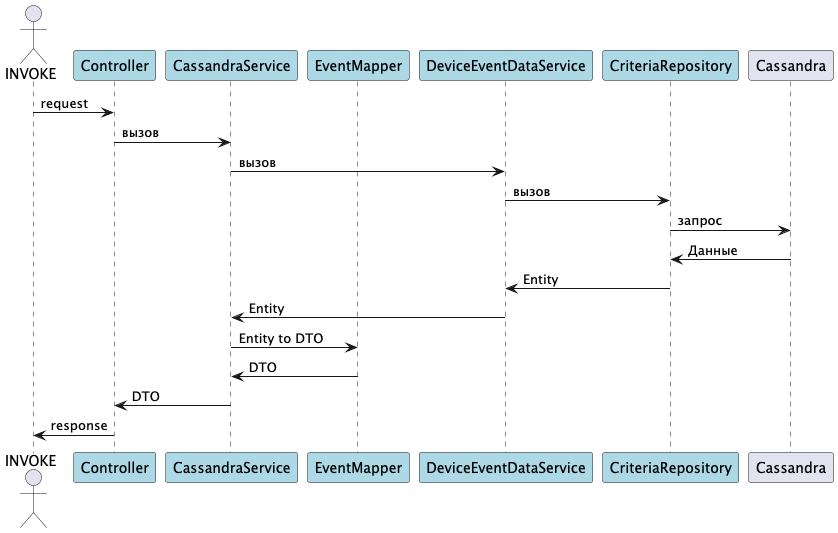

The diagram above was rendered by PlantUML. Its source (embedded in the PNG):
@startuml
actor INVOKE
participant "Controller" as CTL #lightblue
participant "CassandraService" as CS #lightblue
participant "EventMapper" as EM #lightblue
participant "DeviceEventDataService" as DS #lightblue
participant "CriteriaRepository" as CR #lightblue
participant "Cassandra" as DB

INVOKE -> CTL : request
CTL -> CS : вызов
CS -> DS : вызов
DS -> CR : вызов
CR -> DB : запрос
DB -> CR : Данные
CR -> DS : Entity
DS -> CS : Entity
CS -> EM : Entity to DTO
EM -> CS : DTO
CS -> CTL : DTO
CTL -> INVOKE : response
@enduml